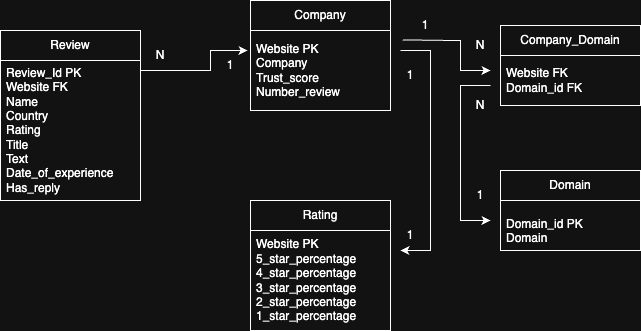

The diagram above was exported from draw.io. Its source (the exported page's mxGraphModel, read from the mxfile embedded in the PNG):
<mxGraphModel dx="1426" dy="915" grid="1" gridSize="10" guides="1" tooltips="1" connect="1" arrows="1" fold="1" page="1" pageScale="1" pageWidth="827" pageHeight="1169" math="0" shadow="0">
  <root>
    <mxCell id="0" />
    <mxCell id="1" parent="0" />
    <mxCell id="_xkUVZHkPdTom0cfXi1M-17" value="Review" style="swimlane;fontStyle=0;childLayout=stackLayout;horizontal=1;startSize=30;horizontalStack=0;resizeParent=1;resizeParentMax=0;resizeLast=0;collapsible=1;marginBottom=0;whiteSpace=wrap;html=1;" parent="1" vertex="1">
      <mxGeometry x="110" y="200" width="140" height="170" as="geometry" />
    </mxCell>
    <mxCell id="_xkUVZHkPdTom0cfXi1M-18" value="&lt;div&gt;Review_Id PK&lt;/div&gt;Website FK&lt;div&gt;Name&lt;/div&gt;&lt;div&gt;Country&lt;/div&gt;&lt;div&gt;Rating&lt;/div&gt;&lt;div&gt;Title&lt;/div&gt;&lt;div&gt;Text&lt;/div&gt;&lt;div&gt;Date_of_experience&lt;/div&gt;&lt;div&gt;Has_reply&lt;/div&gt;" style="text;strokeColor=none;fillColor=none;align=left;verticalAlign=middle;spacingLeft=4;spacingRight=4;overflow=hidden;points=[[0,0.5],[1,0.5]];portConstraint=eastwest;rotatable=0;whiteSpace=wrap;html=1;" parent="_xkUVZHkPdTom0cfXi1M-17" vertex="1">
      <mxGeometry y="30" width="140" height="140" as="geometry" />
    </mxCell>
    <mxCell id="_xkUVZHkPdTom0cfXi1M-27" value="Company" style="swimlane;fontStyle=0;childLayout=stackLayout;horizontal=1;startSize=30;horizontalStack=0;resizeParent=1;resizeParentMax=0;resizeLast=0;collapsible=1;marginBottom=0;whiteSpace=wrap;html=1;" parent="1" vertex="1">
      <mxGeometry x="360" y="170" width="140" height="110" as="geometry" />
    </mxCell>
    <mxCell id="_xkUVZHkPdTom0cfXi1M-28" value="Website PK&lt;div&gt;Company&lt;/div&gt;&lt;div&gt;Trust_score&lt;/div&gt;&lt;div&gt;Number_review&lt;/div&gt;" style="text;strokeColor=none;fillColor=none;align=left;verticalAlign=middle;spacingLeft=4;spacingRight=4;overflow=hidden;points=[[0,0.5],[1,0.5]];portConstraint=eastwest;rotatable=0;whiteSpace=wrap;html=1;" parent="_xkUVZHkPdTom0cfXi1M-27" vertex="1">
      <mxGeometry y="30" width="140" height="80" as="geometry" />
    </mxCell>
    <mxCell id="3ZD0-SdNyWiAaaijJL3f-5" value="" style="endArrow=classic;html=1;rounded=0;" parent="1" edge="1">
      <mxGeometry width="50" height="50" relative="1" as="geometry">
        <mxPoint x="250" y="240.07999999999998" as="sourcePoint" />
        <mxPoint x="357" y="220" as="targetPoint" />
        <Array as="points">
          <mxPoint x="320" y="240.07999999999998" />
          <mxPoint x="320" y="220" />
        </Array>
      </mxGeometry>
    </mxCell>
    <mxCell id="3ZD0-SdNyWiAaaijJL3f-6" value="Company_Domain" style="swimlane;fontStyle=0;childLayout=stackLayout;horizontal=1;startSize=30;horizontalStack=0;resizeParent=1;resizeParentMax=0;resizeLast=0;collapsible=1;marginBottom=0;whiteSpace=wrap;html=1;" parent="1" vertex="1">
      <mxGeometry x="610" y="195" width="140" height="80" as="geometry" />
    </mxCell>
    <mxCell id="3ZD0-SdNyWiAaaijJL3f-7" value="Website FK&lt;div&gt;Domain_id FK&lt;/div&gt;" style="text;strokeColor=none;fillColor=none;align=left;verticalAlign=middle;spacingLeft=4;spacingRight=4;overflow=hidden;points=[[0,0.5],[1,0.5]];portConstraint=eastwest;rotatable=0;whiteSpace=wrap;html=1;" parent="3ZD0-SdNyWiAaaijJL3f-6" vertex="1">
      <mxGeometry y="30" width="140" height="50" as="geometry" />
    </mxCell>
    <mxCell id="3ZD0-SdNyWiAaaijJL3f-8" value="" style="endArrow=classic;html=1;rounded=0;exitX=0.046;exitY=0.98;exitDx=0;exitDy=0;exitPerimeter=0;" parent="1" source="muEHBXwwcYz0DxNSXi96-11" edge="1">
      <mxGeometry width="50" height="50" relative="1" as="geometry">
        <mxPoint x="500" y="210.07999999999998" as="sourcePoint" />
        <mxPoint x="600" y="240" as="targetPoint" />
        <Array as="points">
          <mxPoint x="570" y="210.07999999999998" />
          <mxPoint x="570" y="240" />
        </Array>
      </mxGeometry>
    </mxCell>
    <mxCell id="3ZD0-SdNyWiAaaijJL3f-9" value="Domain" style="swimlane;fontStyle=0;childLayout=stackLayout;horizontal=1;startSize=30;horizontalStack=0;resizeParent=1;resizeParentMax=0;resizeLast=0;collapsible=1;marginBottom=0;whiteSpace=wrap;html=1;" parent="1" vertex="1">
      <mxGeometry x="610" y="340" width="140" height="80" as="geometry" />
    </mxCell>
    <mxCell id="3ZD0-SdNyWiAaaijJL3f-10" value="&lt;div&gt;&lt;br&gt;&lt;/div&gt;Domain_id PK&lt;div&gt;Domain&lt;div&gt;&lt;br&gt;&lt;/div&gt;&lt;/div&gt;" style="text;strokeColor=none;fillColor=none;align=left;verticalAlign=middle;spacingLeft=4;spacingRight=4;overflow=hidden;points=[[0,0.5],[1,0.5]];portConstraint=eastwest;rotatable=0;whiteSpace=wrap;html=1;" parent="3ZD0-SdNyWiAaaijJL3f-9" vertex="1">
      <mxGeometry y="30" width="140" height="50" as="geometry" />
    </mxCell>
    <mxCell id="muEHBXwwcYz0DxNSXi96-1" value="" style="endArrow=classic;html=1;rounded=0;" parent="1" edge="1">
      <mxGeometry width="50" height="50" relative="1" as="geometry">
        <mxPoint x="600" y="255" as="sourcePoint" />
        <mxPoint x="600" y="390" as="targetPoint" />
        <Array as="points">
          <mxPoint x="570" y="255" />
          <mxPoint x="570" y="390" />
        </Array>
      </mxGeometry>
    </mxCell>
    <mxCell id="muEHBXwwcYz0DxNSXi96-2" value="Rating" style="swimlane;fontStyle=0;childLayout=stackLayout;horizontal=1;startSize=30;horizontalStack=0;resizeParent=1;resizeParentMax=0;resizeLast=0;collapsible=1;marginBottom=0;whiteSpace=wrap;html=1;" parent="1" vertex="1">
      <mxGeometry x="360" y="370" width="140" height="130" as="geometry" />
    </mxCell>
    <mxCell id="muEHBXwwcYz0DxNSXi96-3" value="Website PK&lt;div&gt;5_star_percentage&lt;/div&gt;&lt;div&gt;4_star_percentage&lt;/div&gt;&lt;div&gt;3_star_percentage&lt;/div&gt;&lt;div&gt;2_star_percentage&lt;/div&gt;&lt;div&gt;1_star_percentage&lt;/div&gt;" style="text;strokeColor=none;fillColor=none;align=left;verticalAlign=middle;spacingLeft=4;spacingRight=4;overflow=hidden;points=[[0,0.5],[1,0.5]];portConstraint=eastwest;rotatable=0;whiteSpace=wrap;html=1;" parent="muEHBXwwcYz0DxNSXi96-2" vertex="1">
      <mxGeometry y="30" width="140" height="100" as="geometry" />
    </mxCell>
    <mxCell id="muEHBXwwcYz0DxNSXi96-4" value="" style="endArrow=classic;html=1;rounded=0;" parent="1" edge="1">
      <mxGeometry width="50" height="50" relative="1" as="geometry">
        <mxPoint x="510" y="220" as="sourcePoint" />
        <mxPoint x="510" y="420" as="targetPoint" />
        <Array as="points">
          <mxPoint x="540" y="220" />
          <mxPoint x="540" y="420" />
        </Array>
      </mxGeometry>
    </mxCell>
    <mxCell id="muEHBXwwcYz0DxNSXi96-10" value="N" style="text;strokeColor=none;align=center;fillColor=none;html=1;verticalAlign=middle;whiteSpace=wrap;rounded=0;" parent="1" vertex="1">
      <mxGeometry x="560" y="200" width="60" height="30" as="geometry" />
    </mxCell>
    <mxCell id="muEHBXwwcYz0DxNSXi96-11" value="1" style="text;strokeColor=none;align=center;fillColor=none;html=1;verticalAlign=middle;whiteSpace=wrap;rounded=0;" parent="1" vertex="1">
      <mxGeometry x="510" y="180" width="50" height="30" as="geometry" />
    </mxCell>
    <mxCell id="muEHBXwwcYz0DxNSXi96-12" value="N" style="text;strokeColor=none;align=center;fillColor=none;html=1;verticalAlign=middle;whiteSpace=wrap;rounded=0;" parent="1" vertex="1">
      <mxGeometry x="560" y="260" width="60" height="30" as="geometry" />
    </mxCell>
    <mxCell id="muEHBXwwcYz0DxNSXi96-13" value="1" style="text;strokeColor=none;align=center;fillColor=none;html=1;verticalAlign=middle;whiteSpace=wrap;rounded=0;" parent="1" vertex="1">
      <mxGeometry x="560" y="350" width="60" height="30" as="geometry" />
    </mxCell>
    <mxCell id="muEHBXwwcYz0DxNSXi96-14" value="1" style="text;strokeColor=none;align=center;fillColor=none;html=1;verticalAlign=middle;whiteSpace=wrap;rounded=0;" parent="1" vertex="1">
      <mxGeometry x="310" y="220" width="60" height="30" as="geometry" />
    </mxCell>
    <mxCell id="muEHBXwwcYz0DxNSXi96-15" value="N" style="text;strokeColor=none;align=center;fillColor=none;html=1;verticalAlign=middle;whiteSpace=wrap;rounded=0;" parent="1" vertex="1">
      <mxGeometry x="240" y="210" width="60" height="30" as="geometry" />
    </mxCell>
    <mxCell id="muEHBXwwcYz0DxNSXi96-16" value="1" style="text;strokeColor=none;align=center;fillColor=none;html=1;verticalAlign=middle;whiteSpace=wrap;rounded=0;" parent="1" vertex="1">
      <mxGeometry x="490" y="230" width="60" height="30" as="geometry" />
    </mxCell>
    <mxCell id="muEHBXwwcYz0DxNSXi96-17" value="1" style="text;strokeColor=none;align=center;fillColor=none;html=1;verticalAlign=middle;whiteSpace=wrap;rounded=0;" parent="1" vertex="1">
      <mxGeometry x="490" y="390" width="60" height="30" as="geometry" />
    </mxCell>
  </root>
</mxGraphModel>